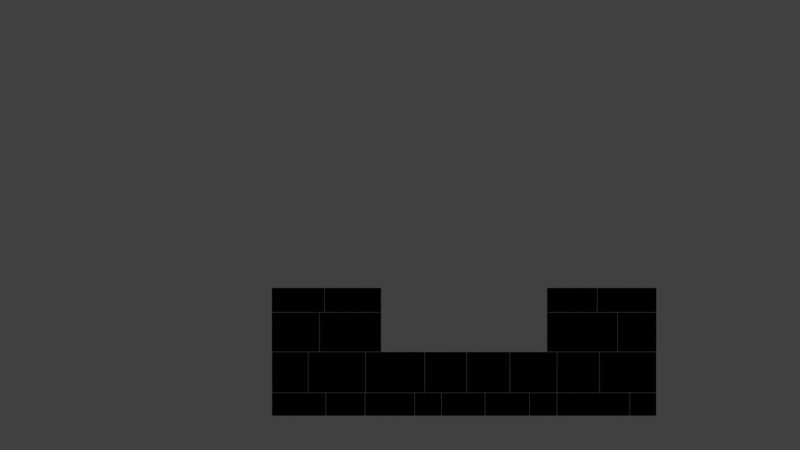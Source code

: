 # Source: wallpiecesmallCrenel.blend  (saved by Blender 2.79.0; exported with 4.5.12 LTS)
import bpy
from mathutils import Matrix  # noqa: F401  (used for matrix-valued properties, if any)

bpy.ops.wm.read_factory_settings(use_empty=True)
scene = bpy.context.scene
scene.name = 'Scene'

# ---- collections
col_collection_1 = bpy.data.collections.new('Collection 1'); scene.collection.children.link(col_collection_1)

# ---- materials (node trees are filled in below, after node groups)
mat_material_006 = bpy.data.materials.new('Material.006')
mat_material_006.alpha_threshold = 0.0
mat_material_006.diffuse_color = (0.0, 0.0, 0.0, 1.0)
mat_material_006.roughness = 0.5

# ---- material node trees

# ---- world
world_world = bpy.data.worlds.new('World'); scene.world = world_world
world_world.color = (0.05088, 0.05088, 0.05088)
world_world.use_sun_shadow = False
world_world.sun_shadow_jitter_overblur = 0.0
world_world.cycles.sampling_method = 'MANUAL'

# ---- cameras
cam_camera = bpy.data.cameras.new('Camera')
cam_camera.type = 'ORTHO'
cam_camera.clip_end = 100.0
cam_camera.lens = 35.0
cam_camera.sensor_width = 32.0
cam_camera.sensor_height = 18.0
cam_camera.ortho_scale = 31.21
cam_camera.dof.focus_distance = 0.0

# ---- lights
light_lamp = bpy.data.lights.new('Lamp', 'POINT')
light_lamp.transmission_factor = 0.0
light_lamp.cutoff_distance = 30.0
light_lamp.energy = 100.0
light_lamp.shadow_buffer_clip_start = 1.001
light_lamp.shadow_soft_size = 0.1
light_lamp.shadow_maximum_resolution = 0.006
light_lamp.use_absolute_resolution = True

# ---- meshes
me_wall_009 = bpy.data.meshes.new('Wall.009')
me_wall_009.from_pydata([(-4.995, -1.037, 0.005), (-4.995, 1.037, 0.005), (-4.995, 1.037, 0.897), (-4.995, -1.037, 0.897), (-2.897, -1.037, 0.005), (-2.897, 1.037, 0.005), (-2.897, 1.037, 0.897), (-2.897, -1.037, 0.897), (8.973, -1.036, 0.005), (8.973, 1.036, 0.005), (8.973, 1.036, 0.897), (8.973, -1.036, 0.897), (9.995, -1.036, 0.005), (9.995, 1.036, 0.005), (9.995, 1.036, 0.897), (9.995, -1.036, 0.897), (-2.887, -1.021, 0.005), (-2.887, 1.021, 0.005), (-2.887, 1.021, 0.897), (-2.887, -1.021, 0.897), (-1.369, -1.021, 0.005), (-1.369, 1.021, 0.005), (-1.369, 1.021, 0.897), (-1.369, -1.021, 0.897), (-1.359, -0.9682, 0.005), (-1.359, 0.9682, 0.005), (-1.359, 0.9682, 0.897), (-1.359, -0.9682, 0.897), (0.5686, -0.9682, 0.005), (0.5686, 0.9682, 0.005), (0.5686, 0.9682, 0.897), (0.5686, -0.9682, 0.897), (0.5786, -1.016, 0.005), (0.5786, 1.016, 0.005), (0.5786, 1.016, 0.897), (0.5786, -1.016, 0.897), (1.612, -1.016, 0.005), (1.612, 1.016, 0.005), (1.612, 1.016, 0.897), (1.612, -1.016, 0.897), (1.622, -1.046, 0.005), (1.622, 1.046, 0.005), (1.622, 1.046, 0.897), (1.622, -1.046, 0.897), (3.312, -1.046, 0.005), (3.312, 1.046, 0.005), (3.312, 1.046, 0.897), (3.312, -1.046, 0.897), (3.322, -1.016, 0.005), (3.322, 1.016, 0.005), (3.322, 1.016, 0.897), (3.322, -1.016, 0.897), (5.047, -1.016, 0.005), (5.047, 1.016, 0.005), (5.047, 1.016, 0.897), (5.047, -1.016, 0.897), (5.057, -1.043, 0.005), (5.057, 1.043, 0.005), (5.057, 1.043, 0.897), (5.057, -1.043, 0.897), (6.119, -1.043, 0.005), (6.119, 1.043, 0.005), (6.119, 1.043, 0.897), (6.119, -1.043, 0.897), (6.129, -0.974, 0.005), (6.129, 0.974, 0.005), (6.129, 0.974, 0.897), (6.129, -0.974, 0.897), (8.963, -0.974, 0.005), (8.963, 0.974, 0.005), (8.963, 0.974, 0.897), (8.963, -0.974, 0.897), (-4.995, -1.045, 0.907), (-4.995, 1.045, 0.907), (-4.995, 1.045, 2.495), (-4.995, -1.045, 2.495), (-3.586, -1.045, 0.907), (-3.586, 1.045, 0.907), (-3.586, 1.045, 2.495), (-3.586, -1.045, 2.495), (7.787, -0.987, 0.907), (7.787, 0.987, 0.907), (7.787, 0.987, 2.495), (7.787, -0.987, 2.495), (9.995, -0.987, 0.907), (9.995, 0.987, 0.907), (9.995, 0.987, 2.495), (9.995, -0.987, 2.495), (-3.576, -0.9514, 0.907), (-3.576, 0.9514, 0.907), (-3.576, 0.9514, 2.495), (-3.576, -0.9514, 2.495), (-1.345, -0.9514, 0.907), (-1.345, 0.9514, 0.907), (-1.345, 0.9514, 2.495), (-1.345, -0.9514, 2.495), (-1.335, -0.9792, 0.907), (-1.335, 0.9792, 0.907), (-1.335, 0.9792, 2.495), (-1.335, -0.9792, 2.495), (0.962, -0.9792, 0.907), (0.962, 0.9792, 0.907), (0.962, 0.9792, 2.495), (0.962, -0.9792, 2.495), (0.972, -0.9816, 0.907), (0.972, 0.9816, 0.907), (0.972, 0.9816, 2.495), (0.972, -0.9816, 2.495), (2.597, -0.9816, 0.907), (2.597, 0.9816, 0.907), (2.597, 0.9816, 2.495), (2.597, -0.9816, 2.495), (2.607, -1.017, 0.907), (2.607, 1.017, 0.907), (2.607, 1.017, 2.495), (2.607, -1.017, 2.495), (4.284, -1.017, 0.907), (4.284, 1.017, 0.907), (4.284, 1.017, 2.495), (4.284, -1.017, 2.495), (4.294, -0.9676, 0.907), (4.294, 0.9676, 0.907), (4.294, 0.9676, 2.495), (4.294, -0.9676, 2.495), (6.126, -0.9676, 0.907), (6.126, 0.9676, 0.907), (6.126, 0.9676, 2.495), (6.126, -0.9676, 2.495), (6.136, -0.9777, 0.907), (6.136, 0.9777, 0.907), (6.136, 0.9777, 2.495), (6.136, -0.9777, 2.495), (7.777, -0.9777, 0.907), (7.777, 0.9777, 0.907), (7.777, 0.9777, 2.495), (7.777, -0.9777, 2.495), (-5.0, -0.9697, 2.505), (-5.0, 0.9697, 2.505), (-5.0, 0.9697, 4.038), (-5.0, -0.9697, 4.038), (-3.145, -0.9697, 2.505), (-3.145, 0.9697, 2.505), (-3.145, 0.9697, 4.038), (-3.145, -0.9697, 4.038), (-3.135, -1.002, 2.505), (-3.135, 1.002, 2.505), (-3.135, 1.002, 4.038), (-3.135, -1.002, 4.038), (-0.7373, -1.002, 2.505), (-0.7373, 1.002, 2.505), (-0.7373, 1.002, 4.038), (-0.7373, -1.002, 4.038), (5.737, -1.009, 2.505), (5.737, 1.009, 2.505), (5.737, 1.009, 4.038), (5.737, -1.009, 4.038), (8.485, -1.009, 2.505), (8.485, 1.009, 2.505), (8.485, 1.009, 4.038), (8.485, -1.009, 4.038), (8.495, -0.9656, 2.505), (8.495, 0.9656, 2.505), (8.495, 0.9656, 4.038), (8.495, -0.9656, 4.038), (10.0, -0.9656, 2.505), (10.0, 0.9656, 2.505), (10.0, 0.9656, 4.038), (10.0, -0.9656, 4.038), (-5.0, -1.029, 4.048), (-5.0, 1.029, 4.048), (-5.0, 1.029, 4.995), (-5.0, -1.029, 4.995), (-2.948, -1.029, 4.048), (-2.948, 1.029, 4.048), (-2.948, 1.029, 4.995), (-2.948, -1.029, 4.995), (-2.938, -1.047, 4.048), (-2.938, 1.047, 4.048), (-2.938, 1.047, 4.995), (-2.938, -1.047, 4.995), (-0.7373, -1.047, 4.048), (-0.7373, 1.047, 4.048), (-0.7373, 1.047, 4.995), (-0.7373, -1.047, 4.995), (5.737, -1.018, 4.048), (5.737, 1.018, 4.048), (5.737, 1.018, 4.995), (5.737, -1.018, 4.995), (7.688, -1.018, 4.048), (7.688, 1.018, 4.048), (7.688, 1.018, 4.995), (7.688, -1.018, 4.995), (7.698, -1.027, 4.048), (7.698, 1.027, 4.048), (7.698, 1.027, 4.995), (7.698, -1.027, 4.995), (10.0, -1.027, 4.048), (10.0, 1.027, 4.048), (10.0, 1.027, 4.995), (10.0, -1.027, 4.995)], [], [(0, 3, 2, 1), (0, 1, 5, 4), (1, 2, 6, 5), (2, 3, 7, 6), (3, 0, 4, 7), (4, 5, 6, 7), (8, 11, 10, 9), (8, 9, 13, 12), (9, 10, 14, 13), (10, 11, 15, 14), (11, 8, 12, 15), (12, 13, 14, 15), (16, 19, 18, 17), (16, 17, 21, 20), (17, 18, 22, 21), (18, 19, 23, 22), (19, 16, 20, 23), (20, 21, 22, 23), (24, 27, 26, 25), (24, 25, 29, 28), (25, 26, 30, 29), (26, 27, 31, 30), (27, 24, 28, 31), (28, 29, 30, 31), (32, 35, 34, 33), (32, 33, 37, 36), (33, 34, 38, 37), (34, 35, 39, 38), (35, 32, 36, 39), (36, 37, 38, 39), (40, 43, 42, 41), (40, 41, 45, 44), (41, 42, 46, 45), (42, 43, 47, 46), (43, 40, 44, 47), (44, 45, 46, 47), (48, 51, 50, 49), (48, 49, 53, 52), (49, 50, 54, 53), (50, 51, 55, 54), (51, 48, 52, 55), (52, 53, 54, 55), (56, 59, 58, 57), (56, 57, 61, 60), (57, 58, 62, 61), (58, 59, 63, 62), (59, 56, 60, 63), (60, 61, 62, 63), (64, 67, 66, 65), (64, 65, 69, 68), (65, 66, 70, 69), (66, 67, 71, 70), (67, 64, 68, 71), (68, 69, 70, 71), (72, 75, 74, 73), (72, 73, 77, 76), (73, 74, 78, 77), (74, 75, 79, 78), (75, 72, 76, 79), (76, 77, 78, 79), (80, 83, 82, 81), (80, 81, 85, 84), (81, 82, 86, 85), (82, 83, 87, 86), (83, 80, 84, 87), (84, 85, 86, 87), (88, 91, 90, 89), (88, 89, 93, 92), (89, 90, 94, 93), (90, 91, 95, 94), (91, 88, 92, 95), (92, 93, 94, 95), (96, 99, 98, 97), (96, 97, 101, 100), (97, 98, 102, 101), (98, 99, 103, 102), (99, 96, 100, 103), (100, 101, 102, 103), (104, 107, 106, 105), (104, 105, 109, 108), (105, 106, 110, 109), (106, 107, 111, 110), (107, 104, 108, 111), (108, 109, 110, 111), (112, 115, 114, 113), (112, 113, 117, 116), (113, 114, 118, 117), (114, 115, 119, 118), (115, 112, 116, 119), (116, 117, 118, 119), (120, 123, 122, 121), (120, 121, 125, 124), (121, 122, 126, 125), (122, 123, 127, 126), (123, 120, 124, 127), (124, 125, 126, 127), (128, 131, 130, 129), (128, 129, 133, 132), (129, 130, 134, 133), (130, 131, 135, 134), (131, 128, 132, 135), (132, 133, 134, 135), (136, 139, 138, 137), (136, 137, 141, 140), (137, 138, 142, 141), (138, 139, 143, 142), (139, 136, 140, 143), (140, 141, 142, 143), (144, 147, 146, 145), (144, 145, 149, 148), (145, 146, 150, 149), (146, 147, 151, 150), (147, 144, 148, 151), (148, 149, 150, 151), (152, 155, 154, 153), (152, 153, 157, 156), (153, 154, 158, 157), (154, 155, 159, 158), (155, 152, 156, 159), (156, 157, 158, 159), (160, 163, 162, 161), (160, 161, 165, 164), (161, 162, 166, 165), (162, 163, 167, 166), (163, 160, 164, 167), (164, 165, 166, 167), (168, 171, 170, 169), (168, 169, 173, 172), (169, 170, 174, 173), (170, 171, 175, 174), (171, 168, 172, 175), (172, 173, 174, 175), (176, 179, 178, 177), (176, 177, 181, 180), (177, 178, 182, 181), (178, 179, 183, 182), (179, 176, 180, 183), (180, 181, 182, 183), (184, 187, 186, 185), (184, 185, 189, 188), (185, 186, 190, 189), (186, 187, 191, 190), (187, 184, 188, 191), (188, 189, 190, 191), (192, 195, 194, 193), (192, 193, 197, 196), (193, 194, 198, 197), (194, 195, 199, 198), (195, 192, 196, 199), (196, 197, 198, 199)])
_uv = me_wall_009.uv_layers.new(name='UVMap')
_uv.uv.foreach_set('vector', [0.7708, 0.9643, 0.7306, 0.9643, 0.7306, 0.8709, 0.7708, 0.8709, 0.09328, 0.4495, 1.609e-08, 0.4495, 0.0, 0.355, 0.09328, 0.355, 0.1745, 0.95, 0.1344, 0.95, 0.1344, 0.8555, 0.1745, 0.8555, 0.453, 0.2182, 0.3597, 0.2182, 0.3597, 0.1237, 0.453, 0.1237, 0.9552, 0.8818, 0.9151, 0.8818, 0.9151, 0.7873, 0.9552, 0.7873, 0.8109, 0.8709, 0.8109, 0.9643, 0.7708, 0.9643, 0.7708, 0.8709, 0.2154, 0.9675, 0.1753, 0.9675, 0.1753, 0.8742, 0.2154, 0.8742, 0.0, 0.909, 0.0, 0.8157, 0.04597, 0.8157, 0.04597, 0.909, 1.0, 0.04601, 0.9599, 0.04601, 0.9599, 0.0, 1.0, 0.0, 0.4456, 0.9067, 0.4456, 0.8134, 0.4916, 0.8134, 0.4916, 0.9067, 1.0, 0.09202, 0.9599, 0.09202, 0.9599, 0.04601, 1.0, 0.04601, 0.851, 0.8709, 0.851, 0.9642, 0.8109, 0.9642, 0.8109, 0.8709, 0.9552, 0.9737, 0.9151, 0.9737, 0.9151, 0.8818, 0.9552, 0.8818, 0.6818, 0.3152, 0.6818, 0.2233, 0.7501, 0.2233, 0.7501, 0.3152, 0.9939, 0.77, 0.9538, 0.77, 0.9538, 0.7017, 0.9939, 0.7017, 0.5202, 0.725, 0.5202, 0.633, 0.5885, 0.633, 0.5885, 0.725, 0.0861, 0.9832, 0.04597, 0.9832, 0.04597, 0.9148, 0.0861, 0.9148, 0.9087, 0.8788, 0.9087, 0.9708, 0.8686, 0.9708, 0.8686, 0.8788, 0.04013, 0.9962, 1.073e-08, 0.9962, 0.0, 0.909, 0.04013, 0.909, 0.4476, 0.3175, 0.4476, 0.2303, 0.5343, 0.2303, 0.5343, 0.3175, 0.9963, 0.5088, 0.9562, 0.5088, 0.9562, 0.422, 0.9963, 0.422, 0.4454, 0.0872, 0.4454, 2.147e-08, 0.5321, 0.0, 0.5321, 0.0872, 0.9964, 0.6941, 0.9562, 0.6941, 0.9562, 0.6073, 0.9964, 0.6073, 0.9552, 0.966, 0.9552, 0.8788, 0.9954, 0.8788, 0.9954, 0.966, 0.9852, 0.2017, 0.9451, 0.2017, 0.9451, 0.1102, 0.9852, 0.1102, 0.9151, 0.7873, 0.9151, 0.8788, 0.8686, 0.8788, 0.8686, 0.7873, 0.7018, 1.0, 0.6617, 1.0, 0.6617, 0.9535, 0.7018, 0.9535, 0.9197, 0.0, 0.9197, 0.0915, 0.8732, 0.0915, 0.8732, 1.074e-08, 0.9988, 0.5628, 0.9587, 0.5628, 0.9587, 0.5162, 0.9988, 0.5162, 0.9807, 0.322, 0.9807, 0.4135, 0.9406, 0.4135, 0.9406, 0.322, 0.9562, 0.5162, 0.9161, 0.5162, 0.9161, 0.422, 0.9562, 0.422, 0.1753, 0.6217, 0.1753, 0.5275, 0.2513, 0.5275, 0.2513, 0.6217, 0.9137, 0.7017, 0.9538, 0.7017, 0.9538, 0.7778, 0.9137, 0.7778, 0.5343, 0.3175, 0.5343, 0.2233, 0.6103, 0.2233, 0.6103, 0.3175, 0.916, 0.5978, 0.8759, 0.5978, 0.8759, 0.5217, 0.916, 0.5217, 0.9562, 0.6073, 0.9562, 0.7016, 0.9161, 0.7016, 0.9161, 0.6073, 0.9954, 0.8788, 0.9552, 0.8788, 0.9552, 0.7873, 0.9954, 0.7873, 0.5885, 0.5217, 0.5885, 0.4302, 0.6661, 0.4302, 0.6661, 0.5217, 0.8599, 0.3155, 0.8198, 0.3155, 0.8198, 0.2379, 0.8599, 0.2379, 0.0, 0.6444, 0.0, 0.5529, 0.07758, 0.5529, 0.07758, 0.6444, 0.8735, 0.7017, 0.9137, 0.7017, 0.9137, 0.7793, 0.8735, 0.7793, 0.9852, 0.2017, 0.9852, 0.2932, 0.9451, 0.2932, 0.9451, 0.2017, 0.6287, 0.9583, 0.5885, 0.9583, 0.5885, 0.8643, 0.6287, 0.8643, 0.5195, 0.9059, 0.5195, 0.8119, 0.5673, 0.8119, 0.5673, 0.9059, 0.1344, 0.95, 0.1745, 0.95, 0.1745, 0.9978, 0.1344, 0.9978, 0.8502, 0.4159, 0.8502, 0.322, 0.898, 0.322, 0.898, 0.4159, 0.1319, 0.9959, 0.09181, 0.9959, 0.09181, 0.948, 0.1319, 0.948, 0.9599, 0.0, 0.9599, 0.09398, 0.9197, 0.09398, 0.9197, 0.0, 0.5597, 0.9936, 0.5195, 0.9936, 0.5195, 0.9059, 0.5597, 0.9059, 0.08764, 0.2513, 2.413e-08, 0.2513, 0.0, 0.1237, 0.08764, 0.1237, 0.8502, 0.4496, 0.8101, 0.4496, 0.8101, 0.322, 0.8502, 0.322, 0.1753, 0.2513, 0.08764, 0.2513, 0.08764, 0.1237, 0.1753, 0.1237, 0.8599, 0.2379, 0.8198, 0.2379, 0.8198, 0.1102, 0.8599, 0.1102, 0.4858, 0.9067, 0.4858, 0.9944, 0.4456, 0.9944, 0.4456, 0.9067, 0.675, 0.09407, 0.6036, 0.09407, 0.6036, 5.368e-09, 0.675, 0.0, 0.8101, 0.322, 0.8101, 0.416, 0.7467, 0.416, 0.7467, 0.322, 0.8101, 0.5211, 0.8101, 0.4496, 0.8735, 0.4496, 0.8735, 0.5211, 0.8098, 0.0, 0.8098, 0.09407, 0.7464, 0.09407, 0.7464, 1.074e-08, 0.8732, 0.0, 0.8732, 0.07151, 0.8098, 0.07151, 0.8098, 1.074e-08, 0.6752, 0.322, 0.6752, 0.416, 0.6038, 0.416, 0.6038, 0.322, 0.07144, 0.7332, 0.0, 0.7332, 0.0, 0.6444, 0.07144, 0.6444, 0.4446, 0.4302, 0.3558, 0.4302, 0.3558, 0.3308, 0.4446, 0.3308, 0.4456, 0.5381, 0.5171, 0.5381, 0.5171, 0.6376, 0.4456, 0.6376, 0.2641, 0.4348, 0.1753, 0.4348, 0.1753, 0.3353, 0.2641, 0.3353, 0.5885, 0.633, 0.5171, 0.633, 0.5171, 0.5336, 0.5885, 0.5336, 0.5171, 0.6376, 0.5171, 0.7264, 0.4456, 0.7264, 0.4456, 0.6376, 0.8045, 0.6989, 0.7331, 0.6989, 0.7331, 0.6133, 0.8045, 0.6133, 0.4476, 0.3308, 0.3619, 0.3308, 0.3619, 0.2303, 0.4476, 0.2303, 0.6038, 0.4224, 0.5324, 0.4224, 0.5324, 0.322, 0.6038, 0.322, 0.4454, 0.1005, 0.3598, 0.1005, 0.3598, 1.074e-08, 0.4454, 0.0, 0.6036, 0.1005, 0.5321, 0.1005, 0.5321, 1.074e-08, 0.6036, 0.0, 0.8021, 0.7017, 0.8021, 0.7873, 0.7306, 0.7873, 0.7306, 0.7017, 0.7464, 0.08819, 0.675, 0.08819, 0.675, 8.052e-09, 0.7464, 0.0, 0.3598, 0.1034, 0.2717, 0.1034, 0.2717, 1.61e-08, 0.3598, 0.0, 0.07144, 0.5529, 0.0, 0.5529, 0.0, 0.4495, 0.07144, 0.4495, 0.3558, 0.4342, 0.2677, 0.4342, 0.2677, 0.3308, 0.3558, 0.3308, 0.5885, 0.5336, 0.5171, 0.5336, 0.5171, 0.4302, 0.5885, 0.4302, 0.7376, 0.4302, 0.7376, 0.5184, 0.6661, 0.5184, 0.6661, 0.4302, 0.7331, 0.7017, 0.6617, 0.7017, 0.6617, 0.6133, 0.7331, 0.6133, 0.1753, 0.7101, 0.1753, 0.6217, 0.2484, 0.6217, 0.2484, 0.7101, 0.8759, 0.5948, 0.8044, 0.5948, 0.8044, 0.5217, 0.8759, 0.5217, 0.5885, 0.7017, 0.5885, 0.6133, 0.6617, 0.6133, 0.6617, 0.7017, 0.8735, 0.7749, 0.8021, 0.7749, 0.8021, 0.7017, 0.8735, 0.7017, 0.7354, 0.5217, 0.7354, 0.6101, 0.664, 0.6101, 0.664, 0.5217, 0.6769, 0.2018, 0.6054, 0.2018, 0.6054, 0.1102, 0.6769, 0.1102, 0.09181, 0.6777, 0.09181, 0.5861, 0.1673, 0.5861, 0.1673, 0.6777, 0.2677, 0.7882, 0.3391, 0.7882, 0.3391, 0.8637, 0.2677, 0.8637, 0.5885, 0.6133, 0.5885, 0.5217, 0.664, 0.5217, 0.664, 0.6133, 0.66, 0.8643, 0.5885, 0.8643, 0.5885, 0.7888, 0.66, 0.7888, 0.6818, 0.2233, 0.6818, 0.3149, 0.6103, 0.3149, 0.6103, 0.2233, 0.3391, 0.7882, 0.2677, 0.7882, 0.2677, 0.701, 0.3391, 0.701, 0.2677, 0.613, 0.2677, 0.5259, 0.3501, 0.5259, 0.3501, 0.613, 0.07144, 0.8157, 2.145e-08, 0.8157, 0.0, 0.7332, 0.07144, 0.7332, 0.3558, 0.61, 0.3558, 0.5229, 0.4382, 0.5229, 0.4382, 0.61, 0.8198, 0.1927, 0.7483, 0.1927, 0.7483, 0.1102, 0.8198, 0.1102, 0.66, 0.7017, 0.66, 0.7888, 0.5885, 0.7888, 0.5885, 0.7017, 0.7483, 0.1983, 0.6769, 0.1983, 0.6769, 0.1102, 0.7483, 0.1102, 0.2677, 0.701, 0.2677, 0.613, 0.3415, 0.613, 0.3415, 0.701, 0.3558, 0.7889, 0.4273, 0.7889, 0.4273, 0.8628, 0.3558, 0.8628, 0.3558, 0.6981, 0.3558, 0.61, 0.4296, 0.61, 0.4296, 0.6981, 0.1753, 0.8003, 0.2467, 0.8003, 0.2467, 0.8742, 0.1753, 0.8742, 0.7467, 0.322, 0.7467, 0.41, 0.6752, 0.41, 0.6752, 0.322, 0.8065, 0.5175, 0.7376, 0.5175, 0.7376, 0.4302, 0.8065, 0.4302, 0.522, 0.1976, 0.522, 0.1102, 0.6054, 0.1102, 0.6054, 0.1976, 0.7996, 0.8709, 0.7306, 0.8709, 0.7306, 0.7873, 0.7996, 0.7873, 0.09181, 0.5861, 0.09181, 0.4988, 0.1753, 0.4988, 0.1753, 0.5861, 0.7996, 0.7873, 0.8686, 0.7873, 0.8686, 0.8709, 0.7996, 0.8709, 0.8044, 0.5217, 0.8044, 0.609, 0.7354, 0.609, 0.7354, 0.5217, 0.2443, 0.8003, 0.1753, 0.8003, 0.1753, 0.7101, 0.2443, 0.7101, 0.2717, 0.1079, 0.1815, 0.1079, 0.1815, 1.61e-08, 0.2717, 0.0, 0.522, 0.2182, 0.453, 0.2182, 0.453, 0.1102, 0.522, 0.1102, 0.2654, 0.2317, 0.1753, 0.2317, 0.1753, 0.1237, 0.2654, 0.1237, 0.5171, 0.5381, 0.4481, 0.5381, 0.4481, 0.4302, 0.5171, 0.4302, 0.7306, 0.7017, 0.7306, 0.7919, 0.6617, 0.7919, 0.6617, 0.7017, 0.4248, 0.7889, 0.3558, 0.7889, 0.3558, 0.6981, 0.4248, 0.6981, 0.1815, 0.1237, 0.09076, 0.1237, 0.09076, 0.0, 0.1815, 0.0, 0.1753, 0.4988, 0.1063, 0.4988, 0.1063, 0.3751, 0.1753, 0.3751, 0.09076, 0.1237, 1.609e-08, 0.1237, 0.0, 0.0, 0.09076, 0.0, 0.1753, 0.3751, 0.1063, 0.3751, 0.1063, 0.2513, 0.1753, 0.2513, 0.1608, 0.6777, 0.1608, 0.7686, 0.09181, 0.7686, 0.09181, 0.6777, 0.5885, 0.8119, 0.5195, 0.8119, 0.5195, 0.725, 0.5885, 0.725, 0.09181, 0.8555, 0.09181, 0.7686, 0.1595, 0.7686, 0.1595, 0.8555, 0.8722, 0.6133, 0.8722, 0.6823, 0.8045, 0.6823, 0.8045, 0.6133, 0.7501, 0.3103, 0.7501, 0.2233, 0.8178, 0.2233, 0.8178, 0.3103, 0.7294, 0.7919, 0.7294, 0.861, 0.6617, 0.861, 0.6617, 0.7919, 0.5146, 0.7264, 0.5146, 0.8134, 0.4456, 0.8134, 0.4456, 0.7264, 0.9451, 0.2956, 0.9025, 0.2956, 0.9025, 0.2029, 0.9451, 0.2029, 0.3558, 0.5229, 0.3558, 0.4302, 0.4481, 0.4302, 0.4481, 0.5229, 0.3984, 0.9552, 0.3558, 0.9552, 0.3558, 0.8628, 0.3984, 0.8628, 0.1753, 0.5275, 0.1753, 0.4348, 0.2676, 0.4348, 0.2676, 0.5275, 0.441, 0.9552, 0.3984, 0.9552, 0.3984, 0.8628, 0.441, 0.8628, 0.9451, 0.1102, 0.9451, 0.2029, 0.9025, 0.2029, 0.9025, 0.1102, 0.9406, 0.4163, 0.898, 0.4163, 0.898, 0.322, 0.9406, 0.322, 0.3597, 0.2228, 0.2654, 0.2228, 0.2654, 0.1237, 0.3597, 0.1237, 0.9161, 0.5211, 0.8735, 0.5211, 0.8735, 0.422, 0.9161, 0.422, 0.3619, 0.3308, 0.2677, 0.3308, 0.2677, 0.2317, 0.3619, 0.2317, 0.08855, 0.9148, 0.04597, 0.9148, 0.04597, 0.8157, 0.08855, 0.8157, 0.9161, 0.6073, 0.9161, 0.7017, 0.8735, 0.7017, 0.8735, 0.6073, 0.3103, 0.9554, 0.2677, 0.9554, 0.2677, 0.8637, 0.3103, 0.8637, 0.2677, 0.5259, 0.2677, 0.4342, 0.3554, 0.4342, 0.3554, 0.5259, 0.2154, 0.8742, 0.258, 0.8742, 0.258, 0.962, 0.2154, 0.962, 0.4446, 0.4224, 0.4446, 0.3308, 0.5324, 0.3308, 0.5324, 0.4224, 0.9587, 0.604, 0.9161, 0.604, 0.9161, 0.5162, 0.9587, 0.5162, 0.3529, 0.8637, 0.3529, 0.9554, 0.3103, 0.9554, 0.3103, 0.8637, 0.7042, 0.9535, 0.6617, 0.9535, 0.6617, 0.861, 0.7042, 0.861, 0.2677, 0.3353, 0.1753, 0.3353, 0.1753, 0.2317, 0.2677, 0.2317, 0.8599, 0.1102, 0.9025, 0.1102, 0.9025, 0.2139, 0.8599, 0.2139, 0.09242, 0.355, 1.609e-08, 0.355, 0.0, 0.2513, 0.09242, 0.2513, 0.9025, 0.3176, 0.8599, 0.3176, 0.8599, 0.2139, 0.9025, 0.2139, 0.1344, 0.8555, 0.1344, 0.948, 0.09181, 0.948, 0.09181, 0.8555])
me_wall_009.materials.append(mat_material_006)
me_wall_009.use_remesh_preserve_volume = False
me_wall_009.use_remesh_preserve_attributes = False
me_wall_009.use_mirror_vertex_groups = False
me_wall_009.update()

# ---- objects
ob_wall = bpy.data.objects.new('Wall', me_wall_009)
ob_lamp = bpy.data.objects.new('Lamp', light_lamp)
ob_camera = bpy.data.objects.new('Camera', cam_camera)

# ---- transforms, parenting, visibility, modifiers, constraints
ob_wall.location = (0.0, 0.0, 0.0)
ob_wall.lineart.crease_threshold = 0.0
ob_lamp.location = (4.076, 1.005, 5.904)
ob_lamp.rotation_euler = (0.6503, 0.05522, 1.866)
ob_lamp.lock_rotations_4d = False
ob_lamp.empty_display_type = 'ARROWS'
ob_lamp.color = (0.0, 0.0, 0.0, 0.0)
ob_lamp.lineart.crease_threshold = 0.0
ob_camera.location = (-4.172e-07, -77.34, 7.433)
ob_camera.rotation_euler = (1.571, -0.0, 0.0)
ob_camera.scale = (1.0, 1.0, 1.0)
ob_camera.lock_rotations_4d = False
ob_camera.empty_display_type = 'ARROWS'
ob_camera.color = (0.0, 0.0, 0.0, 0.0)
ob_camera.display_type = 'WIRE'
ob_camera.lineart.crease_threshold = 0.0

# ---- collection membership
col_collection_1.objects.link(ob_wall)
col_collection_1.objects.link(ob_lamp)
col_collection_1.objects.link(ob_camera)

# ---- scene / render settings (as saved in the file)
scene.camera = ob_camera
scene.frame_start = 1; scene.frame_end = 250; scene.frame_set(1)
scene.render.engine = 'CYCLES'
scene.render.resolution_percentage = 50
scene.render.dither_intensity = 0.0
scene.render.film_transparent = True
scene.cycles.use_denoising = False
scene.cycles.samples = 128
scene.cycles.sampling_pattern = 'TABULATED_SOBOL'
scene.cycles.use_adaptive_sampling = False
scene.cycles.use_light_tree = False
scene.cycles.blur_glossy = 0.0
scene.cycles.sample_clamp_indirect = 0.0
scene.view_settings.view_transform = 'Standard'
bpy.context.view_layer.update()

